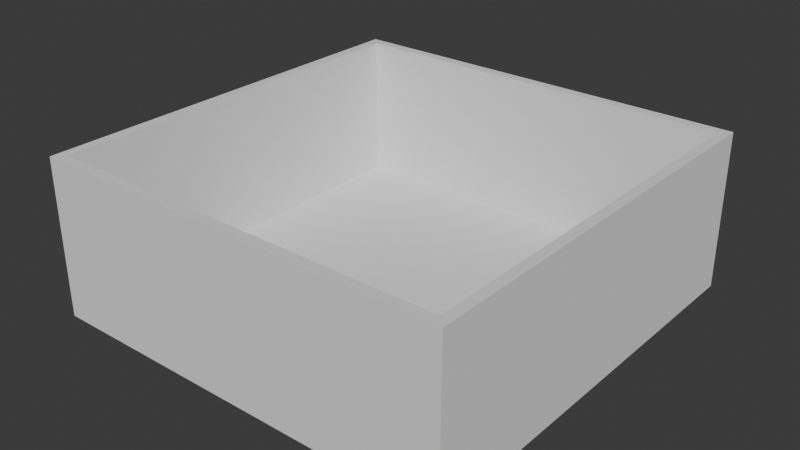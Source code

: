 # Source: RiddleBox_Lp.blend  (saved by Blender 4.2.66; exported with 4.5.12 LTS)
import bpy
from mathutils import Matrix  # noqa: F401  (used for matrix-valued properties, if any)

bpy.ops.wm.read_factory_settings(use_empty=True)
scene = bpy.context.scene
scene.name = 'Scene'

# ---- collections
col_collection = bpy.data.collections.new('Collection'); scene.collection.children.link(col_collection)

# ---- world
world_world = bpy.data.worlds.new('World'); scene.world = world_world
world_world.use_nodes = True; world_world.node_tree.nodes.clear()
_N = world_world.node_tree.nodes; _L = world_world.node_tree.links
n0 = _N.new('ShaderNodeOutputWorld'); n0.name = 'World Output'; n0.location = (300, 300)
n1 = _N.new('ShaderNodeBackground'); n1.name = 'Background'; n1.location = (10, 300)
n1.inputs[0].default_value = (0.05088, 0.05088, 0.05088, 1.0)
_L.new(n1.outputs[0], n0.inputs[0])
n0.is_active_output = True
world_world.color = (0.05088, 0.05088, 0.05088)
world_world.sun_shadow_jitter_overblur = 0.0

# ---- meshes
me_cube_001 = bpy.data.meshes.new('Cube.001')
me_cube_001.from_pydata([(-1.0, -1.0, -1.0), (-1.0, -1.0, 1.0), (-1.0, 1.0, -1.0), (-1.0, 1.0, 1.0), (1.0, -1.0, -1.0), (1.0, -1.0, 1.0), (1.0, 1.0, -1.0), (1.0, 1.0, 1.0)], [], [(0, 1, 3, 2), (2, 3, 7, 6), (6, 7, 5, 4), (4, 5, 1, 0), (2, 6, 4, 0), (7, 3, 1, 5)])
_uv = me_cube_001.uv_layers.new(name='UVMap')
_uv.uv.foreach_set('vector', [0.375, 0.0, 0.625, 0.0, 0.625, 0.25, 0.375, 0.25, 0.375, 0.25, 0.625, 0.25, 0.625, 0.5, 0.375, 0.5, 0.375, 0.5, 0.625, 0.5, 0.625, 0.75, 0.375, 0.75, 0.375, 0.75, 0.625, 0.75, 0.625, 1.0, 0.375, 1.0, 0.125, 0.5, 0.375, 0.5, 0.375, 0.75, 0.125, 0.75, 0.625, 0.5, 0.875, 0.5, 0.875, 0.75, 0.625, 0.75])
me_cube_001.update()
me_cube_002 = bpy.data.meshes.new('Cube.002')
me_cube_002.from_pydata([(-1.0, 0.95, 1.0), (-1.0, 1.0, 1.0), (-1.0, 0.95, 29.0), (1.0, 0.95, 1.0), (1.0, 1.0, 1.0), (1.0, 0.95, 29.0), (1.0, 1.0, 29.0), (-1.0, 1.0, 29.0)], [], [(1, 4, 3, 0), (0, 2, 7, 1), (3, 5, 2, 0), (4, 6, 5, 3), (6, 7, 2, 5), (1, 7, 6, 4)])
_uv = me_cube_002.uv_layers.new(name='UVMap')
_uv.uv.foreach_set('vector', [0.125, 0.5, 0.375, 0.5, 0.375, 0.75, 0.125, 0.75, 0.375, 0.0, 0.625, 0.0, 0.625, 0.25, 0.375, 0.25, 0.375, 0.75, 0.625, 0.75, 0.625, 1.0, 0.375, 1.0, 0.375, 0.5, 0.625, 0.5, 0.625, 0.75, 0.375, 0.75, 0.625, 0.5, 0.875, 0.5, 0.875, 0.75, 0.625, 0.75, 0.375, 0.25, 0.625, 0.25, 0.625, 0.5, 0.375, 0.5])
me_cube_002.update()
me_cube_003 = bpy.data.meshes.new('Cube.003')
me_cube_003.from_pydata([(-1.0, -1.0, 1.0), (-1.0, -0.95, 1.0), (-1.0, -1.0, 29.0), (1.0, -1.0, 1.0), (1.0, -0.95, 1.0), (1.0, -1.0, 29.0), (1.0, -0.95, 29.0), (-1.0, -0.95, 29.0)], [], [(1, 4, 3, 0), (0, 2, 7, 1), (3, 5, 2, 0), (4, 6, 5, 3), (6, 7, 2, 5), (1, 7, 6, 4)])
_uv = me_cube_003.uv_layers.new(name='UVMap')
_uv.uv.foreach_set('vector', [0.125, 0.5, 0.375, 0.5, 0.375, 0.75, 0.125, 0.75, 0.375, 0.0, 0.625, 0.0, 0.625, 0.25, 0.375, 0.25, 0.375, 0.75, 0.625, 0.75, 0.625, 1.0, 0.375, 1.0, 0.375, 0.5, 0.625, 0.5, 0.625, 0.75, 0.375, 0.75, 0.625, 0.5, 0.875, 0.5, 0.875, 0.75, 0.625, 0.75, 0.375, 0.25, 0.625, 0.25, 0.625, 0.5, 0.375, 0.5])
me_cube_003.update()
me_cube_004 = bpy.data.meshes.new('Cube.004')
me_cube_004.from_pydata([(-1.0, -0.95, 1.0), (-1.0, 0.95, 1.0), (-1.0, -0.95, 29.0), (-0.95, -0.95, 1.0), (-0.95, 0.95, 1.0), (-0.95, -0.95, 29.0), (-0.95, 0.95, 29.0), (-1.0, 0.95, 29.0)], [], [(1, 4, 3, 0), (0, 2, 7, 1), (3, 5, 2, 0), (4, 6, 5, 3), (6, 7, 2, 5), (1, 7, 6, 4)])
_uv = me_cube_004.uv_layers.new(name='UVMap')
_uv.uv.foreach_set('vector', [0.125, 0.5, 0.375, 0.5, 0.375, 0.75, 0.125, 0.75, 0.375, 0.0, 0.625, 0.0, 0.625, 0.25, 0.375, 0.25, 0.375, 0.75, 0.625, 0.75, 0.625, 1.0, 0.375, 1.0, 0.375, 0.5, 0.625, 0.5, 0.625, 0.75, 0.375, 0.75, 0.625, 0.5, 0.875, 0.5, 0.875, 0.75, 0.625, 0.75, 0.375, 0.25, 0.625, 0.25, 0.625, 0.5, 0.375, 0.5])
me_cube_004.update()
me_cube_005 = bpy.data.meshes.new('Cube.005')
me_cube_005.from_pydata([(0.95, -0.95, 1.0), (0.95, 0.95, 1.0), (0.95, -0.95, 29.0), (1.0, -0.95, 1.0), (1.0, 0.95, 1.0), (1.0, -0.95, 29.0), (1.0, 0.95, 29.0), (0.95, 0.95, 29.0)], [], [(1, 4, 3, 0), (0, 2, 7, 1), (3, 5, 2, 0), (4, 6, 5, 3), (6, 7, 2, 5), (1, 7, 6, 4)])
_uv = me_cube_005.uv_layers.new(name='UVMap')
_uv.uv.foreach_set('vector', [0.125, 0.5, 0.375, 0.5, 0.375, 0.75, 0.125, 0.75, 0.375, 0.0, 0.625, 0.0, 0.625, 0.25, 0.375, 0.25, 0.375, 0.75, 0.625, 0.75, 0.625, 1.0, 0.375, 1.0, 0.375, 0.5, 0.625, 0.5, 0.625, 0.75, 0.375, 0.75, 0.625, 0.5, 0.875, 0.5, 0.875, 0.75, 0.625, 0.75, 0.375, 0.25, 0.625, 0.25, 0.625, 0.5, 0.375, 0.5])
me_cube_005.update()

# ---- objects
ob_box = bpy.data.objects.new('Box', me_cube_001)
ob_box_001 = bpy.data.objects.new('Box.001', me_cube_002)
ob_box_002 = bpy.data.objects.new('Box.002', me_cube_003)
ob_box_003 = bpy.data.objects.new('Box.003', me_cube_004)
ob_box_004 = bpy.data.objects.new('Box.004', me_cube_005)

# ---- transforms, parenting, visibility, modifiers, constraints
ob_box.location = (0.0, 0.0, -0.15)
ob_box.scale = (0.2, 0.2, 0.005)
ob_box_001.location = (0.0, 0.0, -0.15)
ob_box_001.scale = (0.2, 0.2, 0.005)
ob_box_002.location = (0.0, 0.0, -0.15)
ob_box_002.scale = (0.2, 0.2, 0.005)
ob_box_003.location = (0.0, 0.0, -0.15)
ob_box_003.scale = (0.2, 0.2, 0.005)
ob_box_004.location = (0.0, 0.0, -0.15)
ob_box_004.scale = (0.2, 0.2, 0.005)

# ---- collection membership
col_collection.objects.link(ob_box)
col_collection.objects.link(ob_box_001)
col_collection.objects.link(ob_box_002)
col_collection.objects.link(ob_box_003)
col_collection.objects.link(ob_box_004)

# ---- scene / render settings (as saved in the file)
scene.frame_start = 1; scene.frame_end = 250; scene.frame_set(1)
scene.render.engine = 'BLENDER_EEVEE_NEXT'
bpy.context.view_layer.update()

# ---- added for rendering (the .blend has no active camera and no usable light): camera, sun
cam_auto = bpy.data.cameras.new('AutoCamera')
cam_auto.lens = 50.0
cam_auto.sensor_width = 36.0
cam_auto.clip_end = 1000.0
ob_auto_camera = bpy.data.objects.new('AutoCamera', cam_auto)
scene.collection.objects.link(ob_auto_camera)
ob_auto_camera.location = (0.541474, -0.649769, 0.353179)
ob_auto_camera.rotation_euler = (1.09748, -7.21219e-08, 0.694738)
scene.camera = ob_auto_camera
light_auto_sun = bpy.data.lights.new('AutoSun', 'SUN')
light_auto_sun.energy = 3.0
light_auto_sun.angle = 0.0523599
ob_auto_sun = bpy.data.objects.new('AutoSun', light_auto_sun)
scene.collection.objects.link(ob_auto_sun)
ob_auto_sun.rotation_euler = (0.872665, 0.174533, 0.523599)
bpy.context.view_layer.update()
